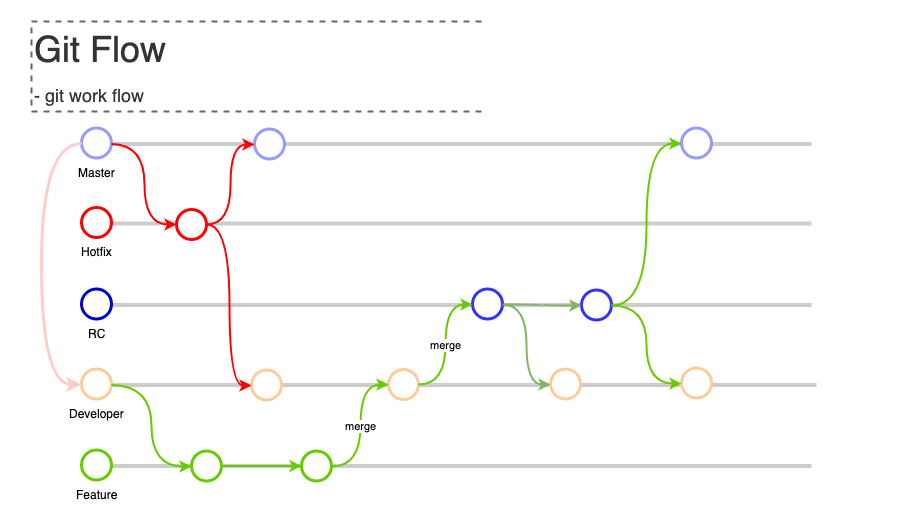

The diagram above was exported from draw.io. Its source (the exported page's mxGraphModel, read from the mxfile embedded in the PNG):
<mxGraphModel dx="974" dy="891" grid="1" gridSize="10" guides="1" tooltips="1" connect="1" arrows="1" fold="1" page="1" pageScale="1" pageWidth="1169" pageHeight="827" math="0" shadow="0">
  <root>
    <mxCell id="0" />
    <mxCell id="1" parent="0" />
    <mxCell id="QZUCvWtF6wZbeQkiEul4-69" value="" style="rounded=1;arcSize=10;dashed=1;strokeColor=none;fillColor=none;gradientColor=none;dashPattern=8 3 1 3;strokeWidth=2;" vertex="1" parent="1">
      <mxGeometry x="50" y="20" width="920" height="530" as="geometry" />
    </mxCell>
    <mxCell id="QZUCvWtF6wZbeQkiEul4-7" value="" style="group" vertex="1" connectable="0" parent="1">
      <mxGeometry x="130" y="387.5" width="735" height="31" as="geometry" />
    </mxCell>
    <mxCell id="QZUCvWtF6wZbeQkiEul4-8" value="" style="line;strokeWidth=4;html=1;perimeter=backbonePerimeter;points=[];outlineConnect=0;strokeColor=#CCCCCC;" vertex="1" parent="QZUCvWtF6wZbeQkiEul4-7">
      <mxGeometry x="15" y="11" width="720" height="10" as="geometry" />
    </mxCell>
    <mxCell id="QZUCvWtF6wZbeQkiEul4-9" value="Developer" style="shape=mxgraph.bpmn.shape;html=1;verticalLabelPosition=bottom;labelBackgroundColor=#ffffff;verticalAlign=top;align=center;perimeter=ellipsePerimeter;outlineConnect=0;outline=end;symbol=general;strokeColor=#FFCC99;" vertex="1" parent="QZUCvWtF6wZbeQkiEul4-7">
      <mxGeometry width="30" height="30" as="geometry" />
    </mxCell>
    <mxCell id="QZUCvWtF6wZbeQkiEul4-31" value="" style="shape=mxgraph.bpmn.shape;html=1;verticalLabelPosition=bottom;labelBackgroundColor=#ffffff;verticalAlign=top;align=center;perimeter=ellipsePerimeter;outlineConnect=0;outline=end;symbol=general;strokeColor=#FFCC99;" vertex="1" parent="QZUCvWtF6wZbeQkiEul4-7">
      <mxGeometry x="170" y="1" width="30" height="30" as="geometry" />
    </mxCell>
    <mxCell id="QZUCvWtF6wZbeQkiEul4-28" value="" style="shape=mxgraph.bpmn.shape;html=1;verticalLabelPosition=bottom;labelBackgroundColor=#ffffff;verticalAlign=top;align=center;perimeter=ellipsePerimeter;outlineConnect=0;outline=end;symbol=general;strokeColor=#FFCC99;" vertex="1" parent="QZUCvWtF6wZbeQkiEul4-7">
      <mxGeometry x="307" y="0.5" width="30" height="30" as="geometry" />
    </mxCell>
    <mxCell id="QZUCvWtF6wZbeQkiEul4-62" value="" style="shape=mxgraph.bpmn.shape;html=1;verticalLabelPosition=bottom;labelBackgroundColor=#ffffff;verticalAlign=top;align=center;perimeter=ellipsePerimeter;outlineConnect=0;outline=end;symbol=general;strokeColor=#FFCC99;" vertex="1" parent="QZUCvWtF6wZbeQkiEul4-7">
      <mxGeometry x="600" y="-1" width="30" height="30" as="geometry" />
    </mxCell>
    <mxCell id="QZUCvWtF6wZbeQkiEul4-79" value="" style="shape=mxgraph.bpmn.shape;html=1;verticalLabelPosition=bottom;labelBackgroundColor=#ffffff;verticalAlign=top;align=center;perimeter=ellipsePerimeter;outlineConnect=0;outline=end;symbol=general;strokeColor=#FFCC99;" vertex="1" parent="QZUCvWtF6wZbeQkiEul4-7">
      <mxGeometry x="469" width="30" height="30" as="geometry" />
    </mxCell>
    <mxCell id="QZUCvWtF6wZbeQkiEul4-6" value="" style="group" vertex="1" connectable="0" parent="1">
      <mxGeometry x="130" y="146.5" width="730" height="30" as="geometry" />
    </mxCell>
    <mxCell id="QZUCvWtF6wZbeQkiEul4-1" value="" style="line;strokeWidth=4;html=1;perimeter=backbonePerimeter;points=[];outlineConnect=0;strokeColor=#CCCCCC;" vertex="1" parent="QZUCvWtF6wZbeQkiEul4-6">
      <mxGeometry x="10" y="11" width="720" height="10" as="geometry" />
    </mxCell>
    <mxCell id="QZUCvWtF6wZbeQkiEul4-3" value="Master" style="shape=mxgraph.bpmn.shape;html=1;verticalLabelPosition=bottom;labelBackgroundColor=#ffffff;verticalAlign=top;align=center;perimeter=ellipsePerimeter;outlineConnect=0;outline=end;symbol=general;strokeColor=#9999FF;" vertex="1" parent="QZUCvWtF6wZbeQkiEul4-6">
      <mxGeometry width="30" height="30" as="geometry" />
    </mxCell>
    <mxCell id="QZUCvWtF6wZbeQkiEul4-38" value="" style="shape=mxgraph.bpmn.shape;html=1;verticalLabelPosition=bottom;labelBackgroundColor=#ffffff;verticalAlign=top;align=center;perimeter=ellipsePerimeter;outlineConnect=0;outline=end;symbol=general;strokeColor=#9999FF;" vertex="1" parent="QZUCvWtF6wZbeQkiEul4-6">
      <mxGeometry x="173" y="1" width="30" height="30" as="geometry" />
    </mxCell>
    <mxCell id="QZUCvWtF6wZbeQkiEul4-41" value="" style="shape=mxgraph.bpmn.shape;html=1;verticalLabelPosition=bottom;labelBackgroundColor=#ffffff;verticalAlign=top;align=center;perimeter=ellipsePerimeter;outlineConnect=0;outline=end;symbol=general;strokeColor=#9999FF;" vertex="1" parent="QZUCvWtF6wZbeQkiEul4-6">
      <mxGeometry x="600" width="30" height="30" as="geometry" />
    </mxCell>
    <mxCell id="QZUCvWtF6wZbeQkiEul4-10" value="" style="group" vertex="1" connectable="0" parent="1">
      <mxGeometry x="130" y="226" width="730" height="30" as="geometry" />
    </mxCell>
    <mxCell id="QZUCvWtF6wZbeQkiEul4-11" value="" style="line;strokeWidth=4;html=1;perimeter=backbonePerimeter;points=[];outlineConnect=0;strokeColor=#CCCCCC;" vertex="1" parent="QZUCvWtF6wZbeQkiEul4-10">
      <mxGeometry x="10" y="11" width="720" height="10" as="geometry" />
    </mxCell>
    <mxCell id="QZUCvWtF6wZbeQkiEul4-12" value="Hotfix" style="shape=mxgraph.bpmn.shape;html=1;verticalLabelPosition=bottom;labelBackgroundColor=#ffffff;verticalAlign=top;align=center;perimeter=ellipsePerimeter;outlineConnect=0;outline=end;symbol=general;strokeColor=#FF0000;" vertex="1" parent="QZUCvWtF6wZbeQkiEul4-10">
      <mxGeometry width="30" height="30" as="geometry" />
    </mxCell>
    <mxCell id="QZUCvWtF6wZbeQkiEul4-33" value="" style="shape=mxgraph.bpmn.shape;html=1;verticalLabelPosition=bottom;labelBackgroundColor=#ffffff;verticalAlign=top;align=center;perimeter=ellipsePerimeter;outlineConnect=0;outline=end;symbol=general;strokeColor=#FF0000;" vertex="1" parent="QZUCvWtF6wZbeQkiEul4-10">
      <mxGeometry x="95" y="2" width="30" height="30" as="geometry" />
    </mxCell>
    <mxCell id="QZUCvWtF6wZbeQkiEul4-14" value="" style="group" vertex="1" connectable="0" parent="1">
      <mxGeometry x="130" y="468.5" width="730" height="30" as="geometry" />
    </mxCell>
    <mxCell id="QZUCvWtF6wZbeQkiEul4-15" value="" style="line;strokeWidth=4;html=1;perimeter=backbonePerimeter;points=[];outlineConnect=0;strokeColor=#CCCCCC;" vertex="1" parent="QZUCvWtF6wZbeQkiEul4-14">
      <mxGeometry x="10" y="11" width="720" height="10" as="geometry" />
    </mxCell>
    <mxCell id="QZUCvWtF6wZbeQkiEul4-16" value="Feature" style="shape=mxgraph.bpmn.shape;html=1;verticalLabelPosition=bottom;labelBackgroundColor=#ffffff;verticalAlign=top;align=center;perimeter=ellipsePerimeter;outlineConnect=0;outline=end;symbol=general;strokeColor=#66CC00;" vertex="1" parent="QZUCvWtF6wZbeQkiEul4-14">
      <mxGeometry width="30" height="30" as="geometry" />
    </mxCell>
    <mxCell id="QZUCvWtF6wZbeQkiEul4-27" value="" style="edgeStyle=orthogonalEdgeStyle;curved=1;rounded=0;orthogonalLoop=1;jettySize=auto;html=1;strokeWidth=2;strokeColor=#66CC00;" edge="1" parent="QZUCvWtF6wZbeQkiEul4-14" source="QZUCvWtF6wZbeQkiEul4-23" target="QZUCvWtF6wZbeQkiEul4-26">
      <mxGeometry relative="1" as="geometry" />
    </mxCell>
    <mxCell id="QZUCvWtF6wZbeQkiEul4-23" value="" style="shape=mxgraph.bpmn.shape;html=1;verticalLabelPosition=bottom;labelBackgroundColor=#ffffff;verticalAlign=top;align=center;perimeter=ellipsePerimeter;outlineConnect=0;outline=end;symbol=general;strokeColor=#66CC00;" vertex="1" parent="QZUCvWtF6wZbeQkiEul4-14">
      <mxGeometry x="110" y="1" width="30" height="30" as="geometry" />
    </mxCell>
    <mxCell id="QZUCvWtF6wZbeQkiEul4-26" value="" style="shape=mxgraph.bpmn.shape;html=1;verticalLabelPosition=bottom;labelBackgroundColor=#ffffff;verticalAlign=top;align=center;perimeter=ellipsePerimeter;outlineConnect=0;outline=end;symbol=general;strokeColor=#66CC00;" vertex="1" parent="QZUCvWtF6wZbeQkiEul4-14">
      <mxGeometry x="220" y="1" width="30" height="30" as="geometry" />
    </mxCell>
    <mxCell id="QZUCvWtF6wZbeQkiEul4-25" style="edgeStyle=orthogonalEdgeStyle;rounded=0;orthogonalLoop=1;jettySize=auto;html=1;entryX=0;entryY=0.5;entryDx=0;entryDy=0;strokeWidth=2;curved=1;strokeColor=#66CC00;" edge="1" parent="1" target="QZUCvWtF6wZbeQkiEul4-23">
      <mxGeometry relative="1" as="geometry">
        <mxPoint x="160" y="403.5" as="sourcePoint" />
      </mxGeometry>
    </mxCell>
    <mxCell id="QZUCvWtF6wZbeQkiEul4-30" value="merge" style="edgeStyle=orthogonalEdgeStyle;curved=1;rounded=0;orthogonalLoop=1;jettySize=auto;html=1;entryX=0;entryY=0.5;entryDx=0;entryDy=0;strokeWidth=2;strokeColor=#66CC00;" edge="1" parent="1" source="QZUCvWtF6wZbeQkiEul4-26" target="QZUCvWtF6wZbeQkiEul4-28">
      <mxGeometry relative="1" as="geometry" />
    </mxCell>
    <mxCell id="QZUCvWtF6wZbeQkiEul4-50" value="" style="group" vertex="1" connectable="0" parent="1">
      <mxGeometry x="130" y="307.5" width="730" height="30" as="geometry" />
    </mxCell>
    <mxCell id="QZUCvWtF6wZbeQkiEul4-51" value="" style="line;strokeWidth=4;html=1;perimeter=backbonePerimeter;points=[];outlineConnect=0;strokeColor=#CCCCCC;" vertex="1" parent="QZUCvWtF6wZbeQkiEul4-50">
      <mxGeometry x="10" y="11" width="720" height="10" as="geometry" />
    </mxCell>
    <mxCell id="QZUCvWtF6wZbeQkiEul4-52" value="RC" style="shape=mxgraph.bpmn.shape;html=1;verticalLabelPosition=bottom;labelBackgroundColor=#ffffff;verticalAlign=top;align=center;perimeter=ellipsePerimeter;outlineConnect=0;outline=end;symbol=general;strokeColor=#0000CC;" vertex="1" parent="QZUCvWtF6wZbeQkiEul4-50">
      <mxGeometry width="30" height="30" as="geometry" />
    </mxCell>
    <mxCell id="QZUCvWtF6wZbeQkiEul4-53" value="" style="shape=mxgraph.bpmn.shape;html=1;verticalLabelPosition=bottom;labelBackgroundColor=#ffffff;verticalAlign=top;align=center;perimeter=ellipsePerimeter;outlineConnect=0;outline=end;symbol=general;strokeColor=#3333FF;" vertex="1" parent="QZUCvWtF6wZbeQkiEul4-50">
      <mxGeometry x="500" y="1" width="30" height="30" as="geometry" />
    </mxCell>
    <mxCell id="QZUCvWtF6wZbeQkiEul4-78" style="edgeStyle=orthogonalEdgeStyle;curved=1;rounded=0;orthogonalLoop=1;jettySize=auto;html=1;entryX=0;entryY=0.5;entryDx=0;entryDy=0;strokeColor=#82b366;strokeWidth=2;fillColor=#d5e8d4;" edge="1" parent="QZUCvWtF6wZbeQkiEul4-50" source="QZUCvWtF6wZbeQkiEul4-76" target="QZUCvWtF6wZbeQkiEul4-53">
      <mxGeometry relative="1" as="geometry" />
    </mxCell>
    <mxCell id="QZUCvWtF6wZbeQkiEul4-76" value="" style="shape=mxgraph.bpmn.shape;html=1;verticalLabelPosition=bottom;labelBackgroundColor=#ffffff;verticalAlign=top;align=center;perimeter=ellipsePerimeter;outlineConnect=0;outline=end;symbol=general;strokeColor=#3333FF;" vertex="1" parent="QZUCvWtF6wZbeQkiEul4-50">
      <mxGeometry x="391" width="30" height="30" as="geometry" />
    </mxCell>
    <mxCell id="QZUCvWtF6wZbeQkiEul4-58" style="edgeStyle=orthogonalEdgeStyle;curved=1;rounded=0;orthogonalLoop=1;jettySize=auto;html=1;entryX=0;entryY=0.5;entryDx=0;entryDy=0;strokeWidth=2;strokeColor=#FF0000;" edge="1" parent="1" target="QZUCvWtF6wZbeQkiEul4-33">
      <mxGeometry relative="1" as="geometry">
        <mxPoint x="160" y="162.5" as="sourcePoint" />
      </mxGeometry>
    </mxCell>
    <mxCell id="QZUCvWtF6wZbeQkiEul4-59" style="edgeStyle=orthogonalEdgeStyle;curved=1;rounded=0;orthogonalLoop=1;jettySize=auto;html=1;entryX=0;entryY=0.5;entryDx=0;entryDy=0;strokeWidth=2;strokeColor=#FF0000;" edge="1" parent="1" source="QZUCvWtF6wZbeQkiEul4-33" target="QZUCvWtF6wZbeQkiEul4-38">
      <mxGeometry relative="1" as="geometry" />
    </mxCell>
    <mxCell id="QZUCvWtF6wZbeQkiEul4-60" style="edgeStyle=orthogonalEdgeStyle;curved=1;rounded=0;orthogonalLoop=1;jettySize=auto;html=1;entryX=0;entryY=0.5;entryDx=0;entryDy=0;strokeWidth=2;strokeColor=#FF0000;" edge="1" parent="1" source="QZUCvWtF6wZbeQkiEul4-33" target="QZUCvWtF6wZbeQkiEul4-31">
      <mxGeometry relative="1" as="geometry" />
    </mxCell>
    <mxCell id="QZUCvWtF6wZbeQkiEul4-43" value="merge" style="edgeStyle=orthogonalEdgeStyle;curved=1;rounded=0;orthogonalLoop=1;jettySize=auto;html=1;strokeWidth=2;entryX=0;entryY=0.5;entryDx=0;entryDy=0;strokeColor=#66CC00;" edge="1" parent="1" source="QZUCvWtF6wZbeQkiEul4-28" target="QZUCvWtF6wZbeQkiEul4-76">
      <mxGeometry relative="1" as="geometry" />
    </mxCell>
    <mxCell id="QZUCvWtF6wZbeQkiEul4-61" style="edgeStyle=orthogonalEdgeStyle;curved=1;rounded=0;orthogonalLoop=1;jettySize=auto;html=1;entryX=0;entryY=0.5;entryDx=0;entryDy=0;strokeColor=#66CC00;strokeWidth=2;" edge="1" parent="1" source="QZUCvWtF6wZbeQkiEul4-53" target="QZUCvWtF6wZbeQkiEul4-41">
      <mxGeometry relative="1" as="geometry" />
    </mxCell>
    <mxCell id="QZUCvWtF6wZbeQkiEul4-64" style="edgeStyle=orthogonalEdgeStyle;curved=1;rounded=0;orthogonalLoop=1;jettySize=auto;html=1;entryX=0;entryY=0.5;entryDx=0;entryDy=0;strokeColor=#66CC00;strokeWidth=2;" edge="1" parent="1" source="QZUCvWtF6wZbeQkiEul4-53" target="QZUCvWtF6wZbeQkiEul4-62">
      <mxGeometry relative="1" as="geometry" />
    </mxCell>
    <mxCell id="QZUCvWtF6wZbeQkiEul4-67" style="edgeStyle=orthogonalEdgeStyle;curved=1;rounded=0;orthogonalLoop=1;jettySize=auto;html=1;entryX=0;entryY=0.5;entryDx=0;entryDy=0;strokeColor=#FFCCCC;strokeWidth=3;exitX=0;exitY=0.5;exitDx=0;exitDy=0;" edge="1" parent="1" source="QZUCvWtF6wZbeQkiEul4-3" target="QZUCvWtF6wZbeQkiEul4-9">
      <mxGeometry relative="1" as="geometry">
        <Array as="points">
          <mxPoint x="90" y="161.5" />
          <mxPoint x="90" y="402.5" />
        </Array>
      </mxGeometry>
    </mxCell>
    <mxCell id="QZUCvWtF6wZbeQkiEul4-68" value="&lt;font&gt;&lt;font style=&quot;font-size: 36px&quot;&gt;Git Flow&lt;/font&gt;&lt;br&gt;&lt;/font&gt;&lt;br&gt;&lt;font style=&quot;font-size: 18px&quot;&gt;- git work flow&lt;/font&gt;" style="strokeWidth=2;html=1;shape=mxgraph.flowchart.annotation_1;align=left;pointerEvents=1;connectable=0;dashed=1;fillColor=#f5f5f5;strokeColor=#666666;fontColor=#333333;" vertex="1" parent="1">
      <mxGeometry x="80" y="40" width="450" height="90" as="geometry" />
    </mxCell>
    <mxCell id="QZUCvWtF6wZbeQkiEul4-80" style="edgeStyle=orthogonalEdgeStyle;curved=1;rounded=0;orthogonalLoop=1;jettySize=auto;html=1;entryX=0;entryY=0.5;entryDx=0;entryDy=0;strokeColor=#82b366;strokeWidth=2;fillColor=#d5e8d4;" edge="1" parent="1" source="QZUCvWtF6wZbeQkiEul4-76" target="QZUCvWtF6wZbeQkiEul4-79">
      <mxGeometry relative="1" as="geometry" />
    </mxCell>
  </root>
</mxGraphModel>